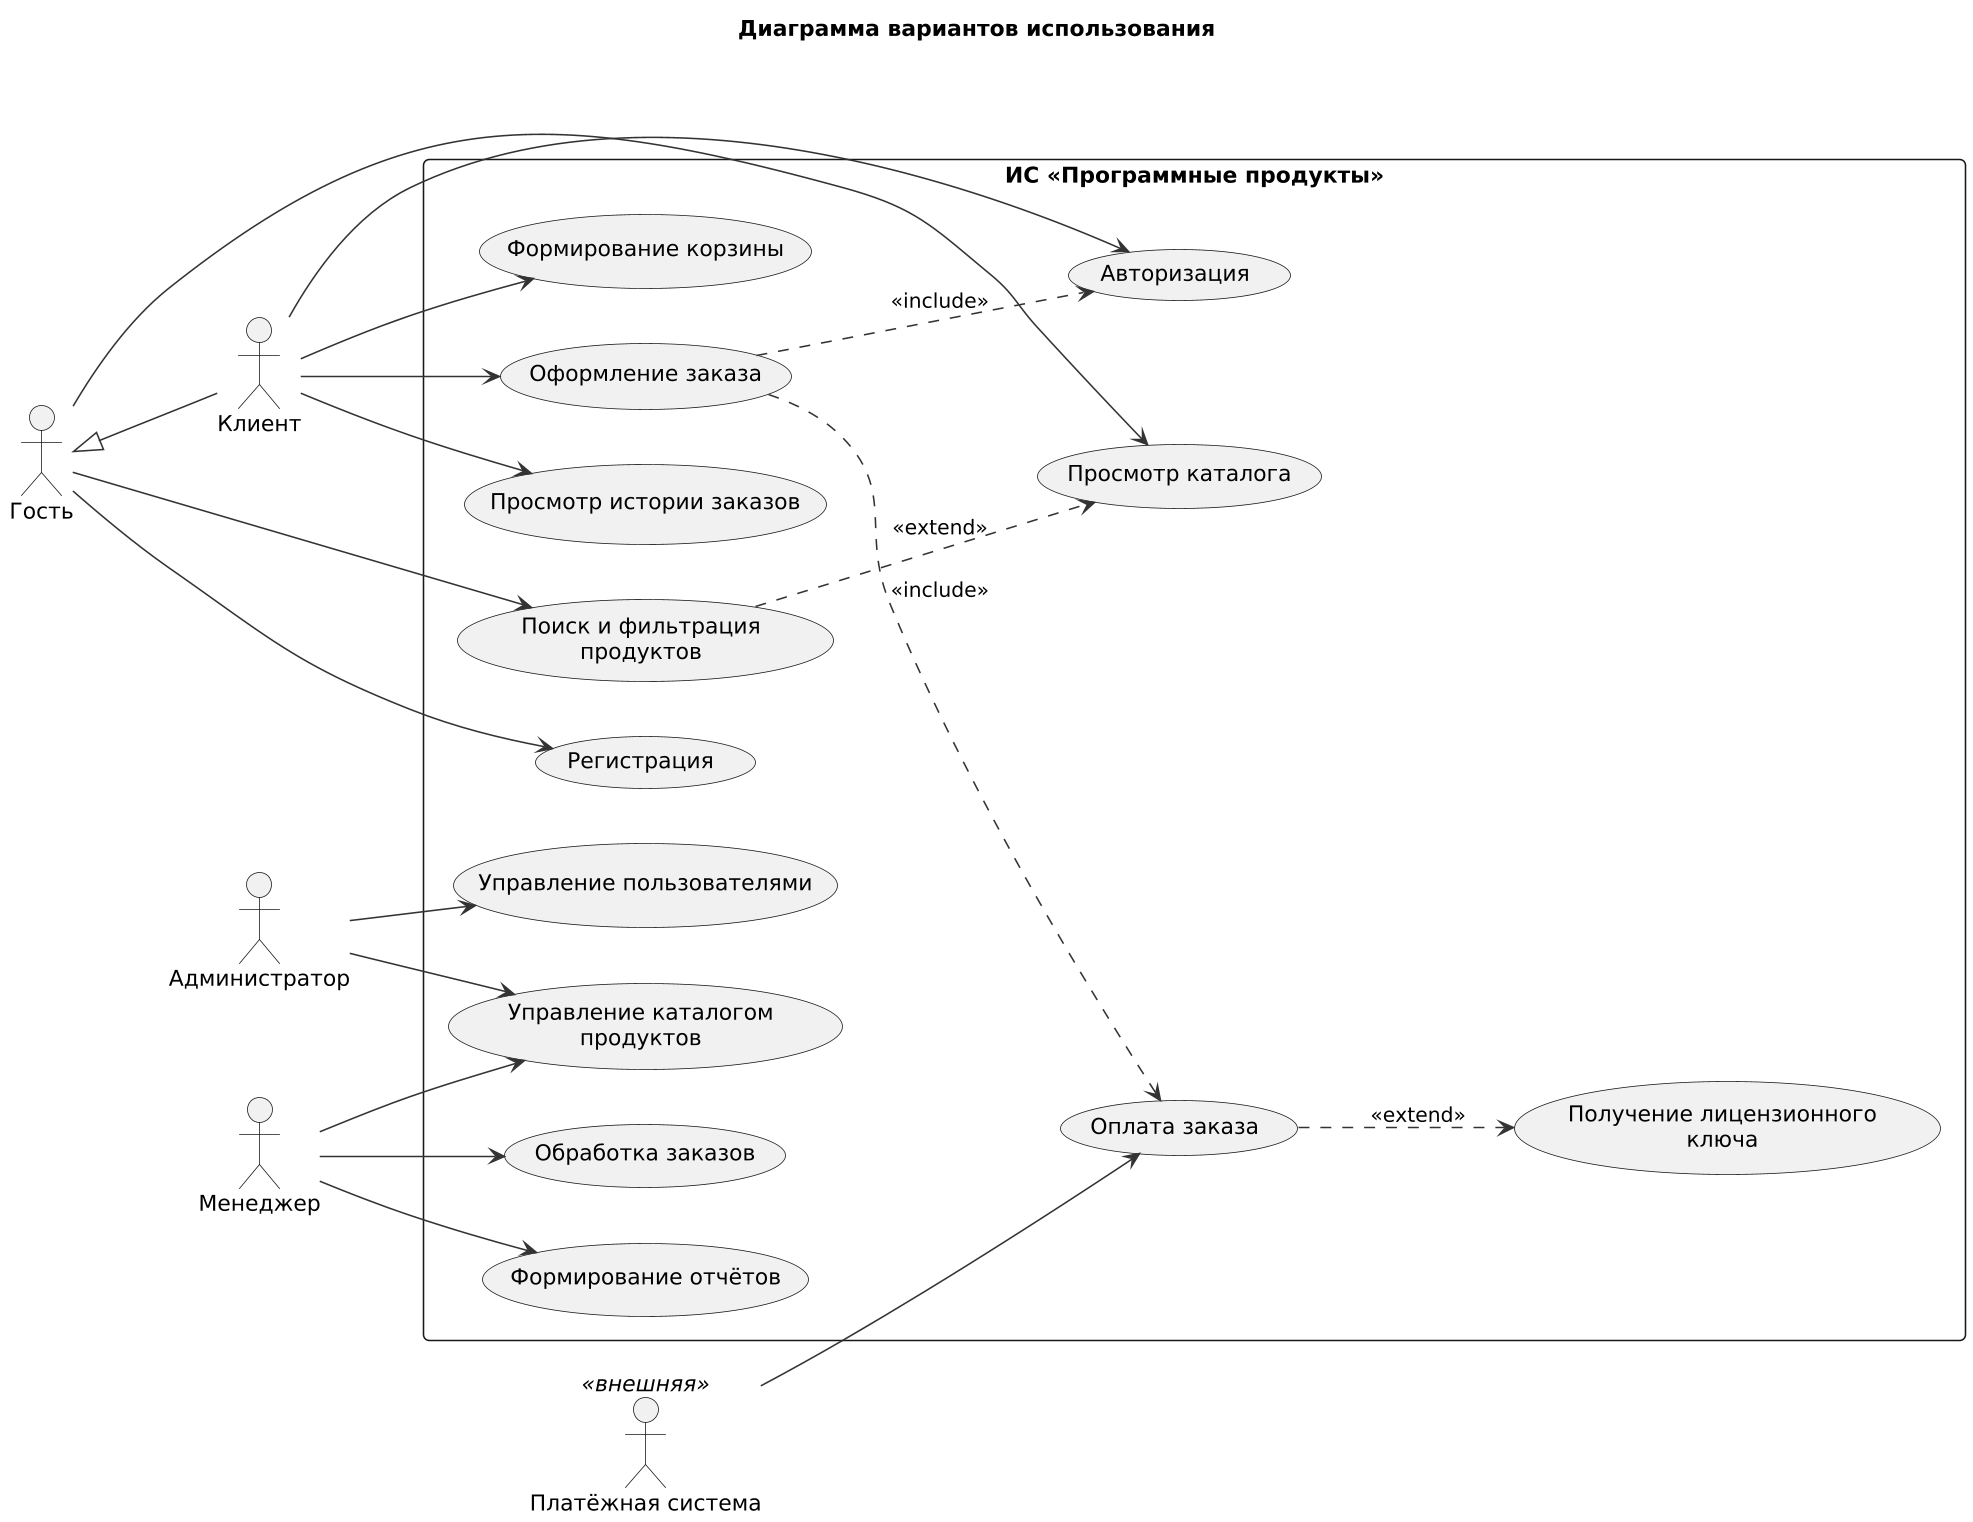

The diagram above was rendered by PlantUML. Its source (embedded in the PNG):
@startuml
skinparam defaultFontName DejaVu Sans
skinparam dpi 150
skinparam shadowing false
skinparam backgroundColor white
skinparam roundcorner 8
skinparam ArrowColor #333333
skinparam ClassBackgroundColor #F5F9FF
skinparam ClassBorderColor #2F5597

left to right direction
title Диаграмма вариантов использования
actor "Гость" as G
actor "Клиент" as C
actor "Менеджер" as M
actor "Администратор" as A
actor "Платёжная система" as P <<внешняя>>
C -up-|> G
rectangle "ИС «Программные продукты»" {
  usecase "Просмотр каталога" as U1
  usecase "Поиск и фильтрация\nпродуктов" as U2
  usecase "Регистрация" as U3
  usecase "Авторизация" as U4
  usecase "Формирование корзины" as U5
  usecase "Оформление заказа" as U6
  usecase "Оплата заказа" as U7
  usecase "Получение лицензионного\nключа" as U8
  usecase "Просмотр истории заказов" as U9
  usecase "Обработка заказов" as U10
  usecase "Управление каталогом\nпродуктов" as U11
  usecase "Управление пользователями" as U12
  usecase "Формирование отчётов" as U13
}
G --> U1
G --> U2
G --> U3
C --> U4
C --> U5
C --> U6
C --> U9
M --> U10
M --> U11
M --> U13
A --> U12
A --> U11
P --> U7
U6 ..> U4 : <<include>>
U6 ..> U7 : <<include>>
U7 ..> U8 : <<extend>>
U2 ..> U1 : <<extend>>
@enduml